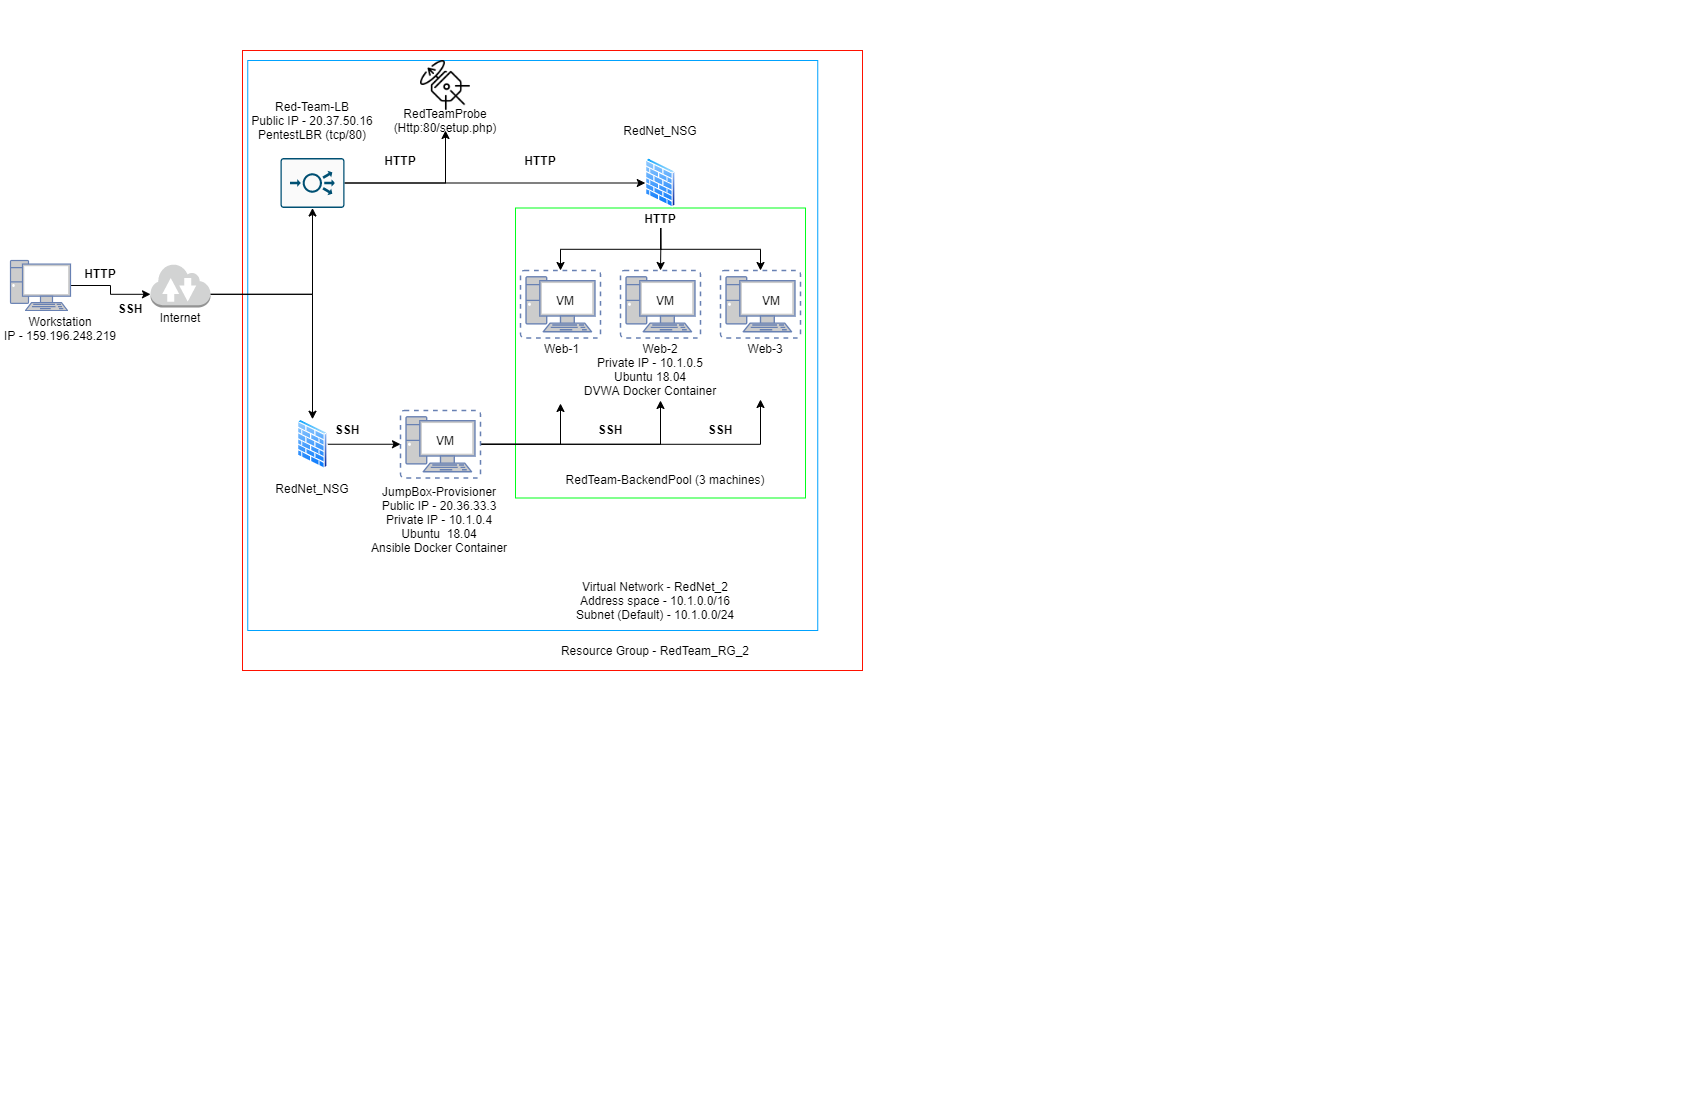

The diagram above was exported from draw.io. Its source (the exported page's mxGraphModel, read from the mxfile embedded in the PNG):
<mxGraphModel dx="1422" dy="737" grid="1" gridSize="10" guides="1" tooltips="1" connect="1" arrows="1" fold="1" page="1" pageScale="1" pageWidth="850" pageHeight="1100" math="0" shadow="0">
  <root>
    <mxCell id="0" />
    <mxCell id="1" parent="0" />
    <mxCell id="QsWGYJ9qCwJeC7bXF7KW-99" value="" style="whiteSpace=wrap;html=1;aspect=fixed;strokeColor=#FF1100;" parent="1" vertex="1">
      <mxGeometry x="242" y="50" width="620" height="620" as="geometry" />
    </mxCell>
    <mxCell id="QsWGYJ9qCwJeC7bXF7KW-102" value="" style="whiteSpace=wrap;html=1;aspect=fixed;strokeColor=#00A2FF;" parent="1" vertex="1">
      <mxGeometry x="247.25" y="60" width="570" height="570" as="geometry" />
    </mxCell>
    <mxCell id="QsWGYJ9qCwJeC7bXF7KW-103" value="" style="whiteSpace=wrap;html=1;aspect=fixed;strokeColor=#00FF1A;" parent="1" vertex="1">
      <mxGeometry x="515" y="207.5" width="290" height="290" as="geometry" />
    </mxCell>
    <mxCell id="QsWGYJ9qCwJeC7bXF7KW-61" style="edgeStyle=orthogonalEdgeStyle;rounded=0;orthogonalLoop=1;jettySize=auto;html=1;exitX=1;exitY=0.5;exitDx=0;exitDy=0;exitPerimeter=0;entryX=0;entryY=0.7;entryDx=0;entryDy=0;entryPerimeter=0;" parent="1" source="QsWGYJ9qCwJeC7bXF7KW-1" target="QsWGYJ9qCwJeC7bXF7KW-2" edge="1">
      <mxGeometry relative="1" as="geometry" />
    </mxCell>
    <mxCell id="QsWGYJ9qCwJeC7bXF7KW-1" value="" style="fontColor=#0066CC;verticalAlign=top;verticalLabelPosition=bottom;labelPosition=center;align=center;html=1;outlineConnect=0;fillColor=#CCCCCC;strokeColor=#6881B3;gradientColor=none;gradientDirection=north;strokeWidth=2;shape=mxgraph.networks.pc;" parent="1" vertex="1">
      <mxGeometry x="10" y="260" width="60" height="50" as="geometry" />
    </mxCell>
    <mxCell id="QsWGYJ9qCwJeC7bXF7KW-17" style="edgeStyle=orthogonalEdgeStyle;rounded=0;orthogonalLoop=1;jettySize=auto;html=1;exitX=1;exitY=0.7;exitDx=0;exitDy=0;exitPerimeter=0;entryX=0.5;entryY=1;entryDx=0;entryDy=0;entryPerimeter=0;" parent="1" source="QsWGYJ9qCwJeC7bXF7KW-2" target="QsWGYJ9qCwJeC7bXF7KW-3" edge="1">
      <mxGeometry relative="1" as="geometry" />
    </mxCell>
    <mxCell id="QsWGYJ9qCwJeC7bXF7KW-18" style="edgeStyle=orthogonalEdgeStyle;rounded=0;orthogonalLoop=1;jettySize=auto;html=1;exitX=1;exitY=0.7;exitDx=0;exitDy=0;exitPerimeter=0;entryX=0.5;entryY=0;entryDx=0;entryDy=0;" parent="1" source="QsWGYJ9qCwJeC7bXF7KW-2" target="QsWGYJ9qCwJeC7bXF7KW-4" edge="1">
      <mxGeometry relative="1" as="geometry" />
    </mxCell>
    <mxCell id="QsWGYJ9qCwJeC7bXF7KW-2" value="" style="outlineConnect=0;dashed=0;verticalLabelPosition=bottom;verticalAlign=top;align=center;html=1;shape=mxgraph.aws3.internet_2;fillColor=#D2D3D3;gradientColor=none;" parent="1" vertex="1">
      <mxGeometry x="150" y="263" width="60" height="44" as="geometry" />
    </mxCell>
    <mxCell id="QsWGYJ9qCwJeC7bXF7KW-19" style="edgeStyle=orthogonalEdgeStyle;rounded=0;orthogonalLoop=1;jettySize=auto;html=1;exitX=1;exitY=0.5;exitDx=0;exitDy=0;exitPerimeter=0;entryX=0;entryY=0.5;entryDx=0;entryDy=0;" parent="1" source="QsWGYJ9qCwJeC7bXF7KW-3" target="QsWGYJ9qCwJeC7bXF7KW-5" edge="1">
      <mxGeometry relative="1" as="geometry" />
    </mxCell>
    <mxCell id="QsWGYJ9qCwJeC7bXF7KW-100" style="edgeStyle=orthogonalEdgeStyle;rounded=0;orthogonalLoop=1;jettySize=auto;html=1;exitX=1;exitY=0.5;exitDx=0;exitDy=0;exitPerimeter=0;entryX=0.5;entryY=1;entryDx=0;entryDy=0;" parent="1" source="QsWGYJ9qCwJeC7bXF7KW-3" target="QsWGYJ9qCwJeC7bXF7KW-98" edge="1">
      <mxGeometry relative="1" as="geometry" />
    </mxCell>
    <mxCell id="QsWGYJ9qCwJeC7bXF7KW-3" value="" style="points=[[0.015,0.015,0],[0.985,0.015,0],[0.985,0.985,0],[0.015,0.985,0],[0.25,0,0],[0.5,0,0],[0.75,0,0],[1,0.25,0],[1,0.5,0],[1,0.75,0],[0.75,1,0],[0.5,1,0],[0.25,1,0],[0,0.75,0],[0,0.5,0],[0,0.25,0]];verticalLabelPosition=bottom;html=1;verticalAlign=top;aspect=fixed;align=center;pointerEvents=1;shape=mxgraph.cisco19.rect;prIcon=load_balancer;fillColor=#FAFAFA;strokeColor=#005073;" parent="1" vertex="1">
      <mxGeometry x="280" y="157.5" width="64" height="50" as="geometry" />
    </mxCell>
    <mxCell id="QsWGYJ9qCwJeC7bXF7KW-35" style="edgeStyle=orthogonalEdgeStyle;rounded=0;orthogonalLoop=1;jettySize=auto;html=1;exitX=1;exitY=0.5;exitDx=0;exitDy=0;entryX=0;entryY=0.5;entryDx=0;entryDy=0;entryPerimeter=0;" parent="1" source="QsWGYJ9qCwJeC7bXF7KW-4" target="QsWGYJ9qCwJeC7bXF7KW-47" edge="1">
      <mxGeometry relative="1" as="geometry">
        <mxPoint x="400" y="505" as="targetPoint" />
      </mxGeometry>
    </mxCell>
    <mxCell id="QsWGYJ9qCwJeC7bXF7KW-4" value="" style="aspect=fixed;perimeter=ellipsePerimeter;html=1;align=center;shadow=0;dashed=0;spacingTop=3;image;image=img/lib/active_directory/firewall.svg;" parent="1" vertex="1">
      <mxGeometry x="296.75" y="418.75" width="30.5" height="50" as="geometry" />
    </mxCell>
    <mxCell id="QsWGYJ9qCwJeC7bXF7KW-5" value="" style="aspect=fixed;perimeter=ellipsePerimeter;html=1;align=center;shadow=0;dashed=0;spacingTop=3;image;image=img/lib/active_directory/firewall.svg;" parent="1" vertex="1">
      <mxGeometry x="644.75" y="157.5" width="30.5" height="50" as="geometry" />
    </mxCell>
    <mxCell id="QsWGYJ9qCwJeC7bXF7KW-90" style="edgeStyle=orthogonalEdgeStyle;rounded=0;orthogonalLoop=1;jettySize=auto;html=1;exitX=1;exitY=0.5;exitDx=0;exitDy=0;exitPerimeter=0;" parent="1" source="QsWGYJ9qCwJeC7bXF7KW-47" edge="1">
      <mxGeometry relative="1" as="geometry">
        <mxPoint x="760" y="399" as="targetPoint" />
        <Array as="points">
          <mxPoint x="760" y="444" />
        </Array>
      </mxGeometry>
    </mxCell>
    <mxCell id="QsWGYJ9qCwJeC7bXF7KW-92" style="edgeStyle=orthogonalEdgeStyle;rounded=0;orthogonalLoop=1;jettySize=auto;html=1;exitX=1;exitY=0.5;exitDx=0;exitDy=0;exitPerimeter=0;" parent="1" source="QsWGYJ9qCwJeC7bXF7KW-47" target="QsWGYJ9qCwJeC7bXF7KW-89" edge="1">
      <mxGeometry relative="1" as="geometry">
        <Array as="points">
          <mxPoint x="660" y="444" />
        </Array>
      </mxGeometry>
    </mxCell>
    <mxCell id="QsWGYJ9qCwJeC7bXF7KW-93" style="edgeStyle=orthogonalEdgeStyle;rounded=0;orthogonalLoop=1;jettySize=auto;html=1;exitX=1;exitY=0.5;exitDx=0;exitDy=0;exitPerimeter=0;" parent="1" source="QsWGYJ9qCwJeC7bXF7KW-47" edge="1">
      <mxGeometry relative="1" as="geometry">
        <mxPoint x="560" y="403" as="targetPoint" />
        <Array as="points">
          <mxPoint x="560" y="444" />
          <mxPoint x="560" y="403" />
        </Array>
      </mxGeometry>
    </mxCell>
    <mxCell id="QsWGYJ9qCwJeC7bXF7KW-47" value="" style="fontColor=#0066CC;verticalAlign=top;verticalLabelPosition=bottom;labelPosition=center;align=center;html=1;outlineConnect=0;fillColor=#CCCCCC;strokeColor=#6881B3;gradientColor=none;gradientDirection=north;strokeWidth=2;shape=mxgraph.networks.virtual_pc;" parent="1" vertex="1">
      <mxGeometry x="400" y="410" width="80" height="67.5" as="geometry" />
    </mxCell>
    <mxCell id="QsWGYJ9qCwJeC7bXF7KW-48" value="" style="fontColor=#0066CC;verticalAlign=top;verticalLabelPosition=bottom;labelPosition=center;align=center;html=1;outlineConnect=0;fillColor=#CCCCCC;strokeColor=#6881B3;gradientColor=none;gradientDirection=north;strokeWidth=2;shape=mxgraph.networks.virtual_pc;" parent="1" vertex="1">
      <mxGeometry x="520" y="270" width="80" height="67.5" as="geometry" />
    </mxCell>
    <mxCell id="QsWGYJ9qCwJeC7bXF7KW-49" value="" style="fontColor=#0066CC;verticalAlign=top;verticalLabelPosition=bottom;labelPosition=center;align=center;html=1;outlineConnect=0;fillColor=#CCCCCC;strokeColor=#6881B3;gradientColor=none;gradientDirection=north;strokeWidth=2;shape=mxgraph.networks.virtual_pc;" parent="1" vertex="1">
      <mxGeometry x="620" y="270" width="80" height="67.5" as="geometry" />
    </mxCell>
    <mxCell id="QsWGYJ9qCwJeC7bXF7KW-50" value="" style="fontColor=#0066CC;verticalAlign=top;verticalLabelPosition=bottom;labelPosition=center;align=center;html=1;outlineConnect=0;fillColor=#CCCCCC;strokeColor=#6881B3;gradientColor=none;gradientDirection=north;strokeWidth=2;shape=mxgraph.networks.virtual_pc;" parent="1" vertex="1">
      <mxGeometry x="720" y="270" width="80" height="67.5" as="geometry" />
    </mxCell>
    <mxCell id="QsWGYJ9qCwJeC7bXF7KW-62" value="&lt;b&gt;HTTP&lt;/b&gt;" style="text;html=1;strokeColor=none;fillColor=none;align=center;verticalAlign=middle;whiteSpace=wrap;rounded=0;" parent="1" vertex="1">
      <mxGeometry x="80" y="263" width="40" height="20" as="geometry" />
    </mxCell>
    <mxCell id="QsWGYJ9qCwJeC7bXF7KW-63" value="&lt;b&gt;SSH&lt;/b&gt;" style="text;html=1;strokeColor=none;fillColor=none;align=center;verticalAlign=middle;whiteSpace=wrap;rounded=0;" parent="1" vertex="1">
      <mxGeometry x="110" y="297.5" width="40" height="20" as="geometry" />
    </mxCell>
    <mxCell id="QsWGYJ9qCwJeC7bXF7KW-64" value="&lt;b&gt;HTTP&lt;/b&gt;" style="text;html=1;strokeColor=none;fillColor=none;align=center;verticalAlign=middle;whiteSpace=wrap;rounded=0;" parent="1" vertex="1">
      <mxGeometry x="380" y="150" width="40" height="20" as="geometry" />
    </mxCell>
    <mxCell id="QsWGYJ9qCwJeC7bXF7KW-108" style="edgeStyle=orthogonalEdgeStyle;rounded=0;orthogonalLoop=1;jettySize=auto;html=1;exitX=0.5;exitY=1;exitDx=0;exitDy=0;" parent="1" source="QsWGYJ9qCwJeC7bXF7KW-65" target="QsWGYJ9qCwJeC7bXF7KW-49" edge="1">
      <mxGeometry relative="1" as="geometry" />
    </mxCell>
    <mxCell id="QsWGYJ9qCwJeC7bXF7KW-109" style="edgeStyle=orthogonalEdgeStyle;rounded=0;orthogonalLoop=1;jettySize=auto;html=1;exitX=0.5;exitY=1;exitDx=0;exitDy=0;entryX=0.5;entryY=0;entryDx=0;entryDy=0;entryPerimeter=0;" parent="1" source="QsWGYJ9qCwJeC7bXF7KW-65" target="QsWGYJ9qCwJeC7bXF7KW-48" edge="1">
      <mxGeometry relative="1" as="geometry" />
    </mxCell>
    <mxCell id="QsWGYJ9qCwJeC7bXF7KW-110" style="edgeStyle=orthogonalEdgeStyle;rounded=0;orthogonalLoop=1;jettySize=auto;html=1;exitX=0.5;exitY=1;exitDx=0;exitDy=0;" parent="1" source="QsWGYJ9qCwJeC7bXF7KW-65" target="QsWGYJ9qCwJeC7bXF7KW-50" edge="1">
      <mxGeometry relative="1" as="geometry" />
    </mxCell>
    <mxCell id="QsWGYJ9qCwJeC7bXF7KW-65" value="&lt;b&gt;HTTP&lt;/b&gt;" style="text;html=1;strokeColor=none;fillColor=none;align=center;verticalAlign=middle;whiteSpace=wrap;rounded=0;" parent="1" vertex="1">
      <mxGeometry x="640.25" y="207.5" width="40" height="20" as="geometry" />
    </mxCell>
    <mxCell id="QsWGYJ9qCwJeC7bXF7KW-66" value="RedNet_NSG" style="text;html=1;strokeColor=none;fillColor=none;align=center;verticalAlign=middle;whiteSpace=wrap;rounded=0;" parent="1" vertex="1">
      <mxGeometry x="267" y="477.5" width="90" height="20" as="geometry" />
    </mxCell>
    <mxCell id="QsWGYJ9qCwJeC7bXF7KW-67" value="" style="shape=image;html=1;verticalAlign=top;verticalLabelPosition=bottom;labelBackgroundColor=#ffffff;imageAspect=0;aspect=fixed;image=https://cdn2.iconfinder.com/data/icons/miscellaneous-31/60/probe-128.png;strokeColor=#2FFF05;" parent="1" vertex="1">
      <mxGeometry x="420" y="60" width="50" height="50" as="geometry" />
    </mxCell>
    <mxCell id="QsWGYJ9qCwJeC7bXF7KW-71" value="RedNet_NSG" style="text;html=1;strokeColor=none;fillColor=none;align=center;verticalAlign=middle;whiteSpace=wrap;rounded=0;" parent="1" vertex="1">
      <mxGeometry x="615" y="120" width="90" height="20" as="geometry" />
    </mxCell>
    <mxCell id="QsWGYJ9qCwJeC7bXF7KW-76" value="&lt;div style=&quot;text-align: center&quot;&gt;&lt;span&gt;JumpBox-Provisioner&lt;/span&gt;&lt;/div&gt;&lt;div style=&quot;text-align: center&quot;&gt;&lt;span&gt;Public IP - 20.36.33.3&lt;/span&gt;&lt;/div&gt;&lt;div style=&quot;text-align: center&quot;&gt;&lt;span&gt;Private IP - 10.1.0.4&lt;/span&gt;&lt;/div&gt;&lt;div style=&quot;text-align: center&quot;&gt;&lt;span&gt;Ubuntu&amp;nbsp; 18.04&lt;/span&gt;&lt;/div&gt;&lt;div style=&quot;text-align: center&quot;&gt;&lt;span&gt;Ansible Docker Container&lt;/span&gt;&lt;/div&gt;" style="text;html=1;strokeColor=none;fillColor=none;align=left;verticalAlign=middle;whiteSpace=wrap;rounded=0;" parent="1" vertex="1">
      <mxGeometry x="368.88" y="477.5" width="142.25" height="82.5" as="geometry" />
    </mxCell>
    <mxCell id="QsWGYJ9qCwJeC7bXF7KW-78" value="VM" style="text;html=1;strokeColor=none;fillColor=none;align=center;verticalAlign=middle;whiteSpace=wrap;rounded=0;" parent="1" vertex="1">
      <mxGeometry x="430" y="430" width="30" height="20" as="geometry" />
    </mxCell>
    <mxCell id="QsWGYJ9qCwJeC7bXF7KW-79" value="VM" style="text;html=1;strokeColor=none;fillColor=none;align=center;verticalAlign=middle;whiteSpace=wrap;rounded=0;" parent="1" vertex="1">
      <mxGeometry x="550" y="290" width="30" height="20" as="geometry" />
    </mxCell>
    <mxCell id="QsWGYJ9qCwJeC7bXF7KW-80" value="VM" style="text;html=1;strokeColor=none;fillColor=none;align=center;verticalAlign=middle;whiteSpace=wrap;rounded=0;" parent="1" vertex="1">
      <mxGeometry x="650.25" y="290" width="30" height="20" as="geometry" />
    </mxCell>
    <mxCell id="QsWGYJ9qCwJeC7bXF7KW-81" value="VM" style="text;html=1;strokeColor=none;fillColor=none;align=center;verticalAlign=middle;whiteSpace=wrap;rounded=0;" parent="1" vertex="1">
      <mxGeometry x="756.25" y="290" width="30" height="20" as="geometry" />
    </mxCell>
    <mxCell id="QsWGYJ9qCwJeC7bXF7KW-82" value="Workstation&lt;br&gt;IP - 159.196.248.219" style="text;html=1;strokeColor=none;fillColor=none;align=center;verticalAlign=middle;whiteSpace=wrap;rounded=0;" parent="1" vertex="1">
      <mxGeometry y="317.5" width="120" height="20" as="geometry" />
    </mxCell>
    <mxCell id="QsWGYJ9qCwJeC7bXF7KW-83" value="Internet" style="text;html=1;strokeColor=none;fillColor=none;align=center;verticalAlign=middle;whiteSpace=wrap;rounded=0;" parent="1" vertex="1">
      <mxGeometry x="160" y="307" width="40" height="20" as="geometry" />
    </mxCell>
    <mxCell id="QsWGYJ9qCwJeC7bXF7KW-84" value="&lt;b&gt;SSH&lt;/b&gt;" style="text;html=1;strokeColor=none;fillColor=none;align=center;verticalAlign=middle;whiteSpace=wrap;rounded=0;" parent="1" vertex="1">
      <mxGeometry x="327.25" y="418.75" width="40" height="20" as="geometry" />
    </mxCell>
    <mxCell id="QsWGYJ9qCwJeC7bXF7KW-86" value="&lt;b&gt;SSH&lt;/b&gt;" style="text;html=1;strokeColor=none;fillColor=none;align=center;verticalAlign=middle;whiteSpace=wrap;rounded=0;" parent="1" vertex="1">
      <mxGeometry x="590" y="418.75" width="40" height="20" as="geometry" />
    </mxCell>
    <mxCell id="QsWGYJ9qCwJeC7bXF7KW-87" value="&lt;b&gt;SSH&lt;/b&gt;" style="text;html=1;strokeColor=none;fillColor=none;align=center;verticalAlign=middle;whiteSpace=wrap;rounded=0;" parent="1" vertex="1">
      <mxGeometry x="700" y="418.75" width="40" height="20" as="geometry" />
    </mxCell>
    <mxCell id="QsWGYJ9qCwJeC7bXF7KW-89" value="&amp;nbsp; &amp;nbsp; &amp;nbsp; &amp;nbsp; Web-1&amp;nbsp; &amp;nbsp; &amp;nbsp; &amp;nbsp; &amp;nbsp; &amp;nbsp; &amp;nbsp; &amp;nbsp; &amp;nbsp; &amp;nbsp;Web-2&amp;nbsp; &amp;nbsp; &amp;nbsp; &amp;nbsp; &amp;nbsp; &amp;nbsp; &amp;nbsp; &amp;nbsp; &amp;nbsp; &amp;nbsp; &amp;nbsp;Web-3&lt;br&gt;Private IP - 10.1.0.5&lt;br&gt;Ubuntu 18.04&lt;br&gt;DVWA Docker Container" style="text;html=1;strokeColor=none;fillColor=none;align=center;verticalAlign=middle;whiteSpace=wrap;rounded=0;" parent="1" vertex="1">
      <mxGeometry x="500" y="337.5" width="300" height="62.5" as="geometry" />
    </mxCell>
    <mxCell id="QsWGYJ9qCwJeC7bXF7KW-97" value="Red-Team-LB&lt;br&gt;Public IP - 20.37.50.16&lt;br&gt;PentestLBR (tcp/80)" style="text;html=1;strokeColor=none;fillColor=none;align=center;verticalAlign=middle;whiteSpace=wrap;rounded=0;" parent="1" vertex="1">
      <mxGeometry x="242" y="100" width="140" height="40" as="geometry" />
    </mxCell>
    <mxCell id="QsWGYJ9qCwJeC7bXF7KW-98" value="RedTeamProbe&lt;br&gt;(Http:80/setup.php)" style="text;html=1;strokeColor=none;fillColor=none;align=center;verticalAlign=middle;whiteSpace=wrap;rounded=0;" parent="1" vertex="1">
      <mxGeometry x="385" y="110" width="120" height="20" as="geometry" />
    </mxCell>
    <mxCell id="QsWGYJ9qCwJeC7bXF7KW-101" value="&lt;b&gt;HTTP&lt;/b&gt;" style="text;html=1;strokeColor=none;fillColor=none;align=center;verticalAlign=middle;whiteSpace=wrap;rounded=0;" parent="1" vertex="1">
      <mxGeometry x="520" y="150" width="40" height="20" as="geometry" />
    </mxCell>
    <mxCell id="QsWGYJ9qCwJeC7bXF7KW-104" value="RedTeam-BackendPool (3 machines)" style="text;html=1;strokeColor=none;fillColor=none;align=center;verticalAlign=middle;whiteSpace=wrap;rounded=0;" parent="1" vertex="1">
      <mxGeometry x="560" y="468.75" width="210" height="20" as="geometry" />
    </mxCell>
    <mxCell id="QsWGYJ9qCwJeC7bXF7KW-105" value="Virtual Network - RedNet_2&lt;br&gt;Address space - 10.1.0.0/16&lt;br&gt;Subnet (Default) - 10.1.0.0/24" style="text;html=1;strokeColor=none;fillColor=none;align=center;verticalAlign=middle;whiteSpace=wrap;rounded=0;" parent="1" vertex="1">
      <mxGeometry x="550" y="580" width="210" height="40" as="geometry" />
    </mxCell>
    <mxCell id="QsWGYJ9qCwJeC7bXF7KW-106" value="Resource Group - RedTeam_RG_2" style="text;html=1;strokeColor=none;fillColor=none;align=center;verticalAlign=middle;whiteSpace=wrap;rounded=0;" parent="1" vertex="1">
      <mxGeometry x="523.88" y="640" width="262.37" height="20" as="geometry" />
    </mxCell>
  </root>
</mxGraphModel>